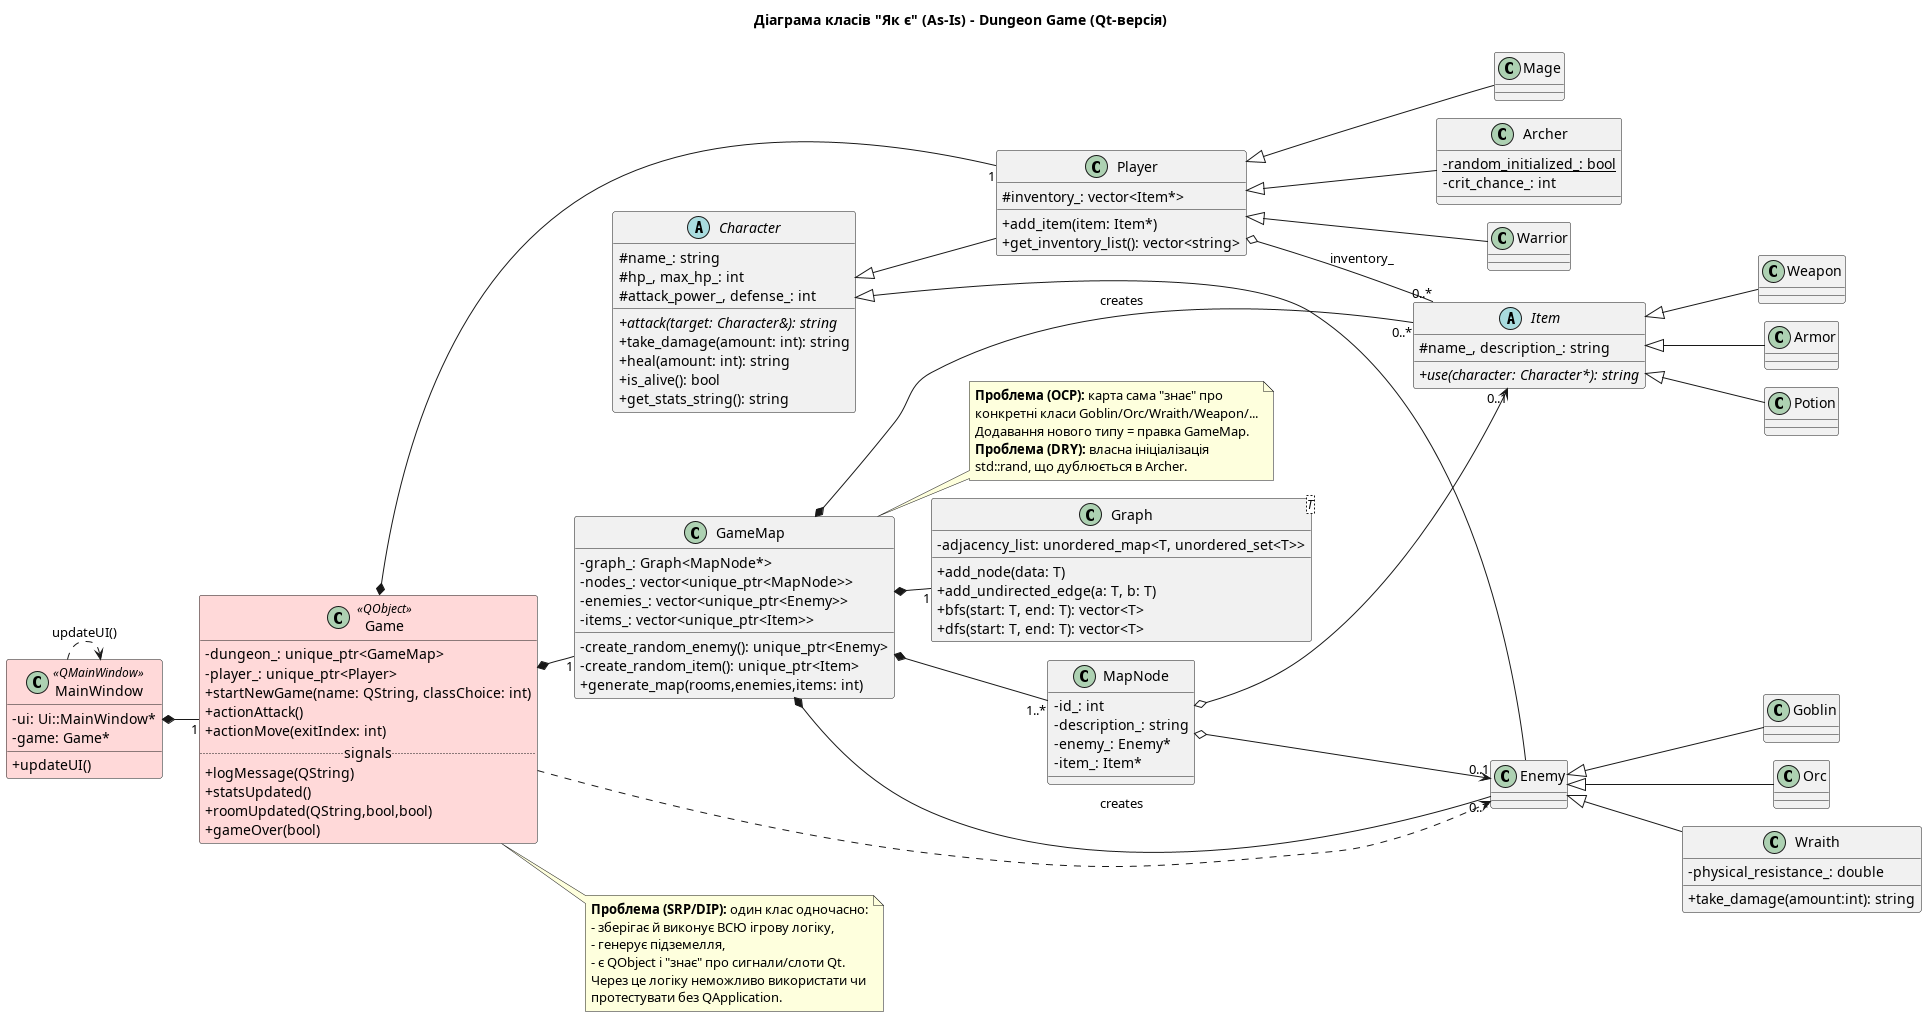

The diagram above was rendered by PlantUML. Its source (embedded in the PNG):
@startuml
!pragma layout smetana
title Діаграма класів "Як є" (As-Is) - Dungeon Game (Qt-версія)
skinparam classAttributeIconSize 0
left to right direction

abstract class Character {
  # name_: string
  # hp_, max_hp_: int
  # attack_power_, defense_: int
  + {abstract} attack(target: Character&): string
  + take_damage(amount: int): string
  + heal(amount: int): string
  + is_alive(): bool
  + get_stats_string(): string
}

class Player {
  # inventory_: vector<Item*>
  + add_item(item: Item*)
  + get_inventory_list(): vector<string>
}
class Warrior
class Mage
class Archer {
  - random_initialized_: bool {static}
  - crit_chance_: int
}

class Enemy
class Goblin
class Orc
class Wraith {
  - physical_resistance_: double
  + take_damage(amount:int): string
}

abstract class Item {
  # name_, description_: string
  + {abstract} use(character: Character*): string
}
class Weapon
class Armor
class Potion

class MapNode {
  - id_: int
  - description_: string
  - enemy_: Enemy*
  - item_: Item*
}

class "Graph<T>" as Graph {
  - adjacency_list: unordered_map<T, unordered_set<T>>
  + add_node(data: T)
  + add_undirected_edge(a: T, b: T)
  + bfs(start: T, end: T): vector<T>
  + dfs(start: T, end: T): vector<T>
}

class GameMap {
  - graph_: Graph<MapNode*>
  - nodes_: vector<unique_ptr<MapNode>>
  - enemies_: vector<unique_ptr<Enemy>>
  - items_: vector<unique_ptr<Item>>
  - create_random_enemy(): unique_ptr<Enemy>
  - create_random_item(): unique_ptr<Item>
  + generate_map(rooms,enemies,items: int)
}
note right of GameMap
  <b>Проблема (OCP):</b> карта сама "знає" про
  конкретні класи Goblin/Orc/Wraith/Weapon/...
  Додавання нового типу = правка GameMap.
  <b>Проблема (DRY):</b> власна ініціалізація
  std::rand, що дублюється в Archer.
end note

class Game <<QObject>> #FFD9D9 {
  - dungeon_: unique_ptr<GameMap>
  - player_: unique_ptr<Player>
  + startNewGame(name: QString, classChoice: int)
  + actionAttack()
  + actionMove(exitIndex: int)
  .. signals ..
  + logMessage(QString)
  + statsUpdated()
  + roomUpdated(QString,bool,bool)
  + gameOver(bool)
}
note right of Game
  <b>Проблема (SRP/DIP):</b> один клас одночасно:
  - зберігає й виконує ВСЮ ігрову логіку,
  - генерує підземелля,
  - є QObject і "знає" про сигнали/слоти Qt.
  Через це логіку неможливо використати чи
  протестувати без QApplication.
end note

class MainWindow <<QMainWindow>> #FFD9D9 {
  - ui: Ui::MainWindow*
  - game: Game*
  + updateUI()
}

Character <|-- Player
Character <|-- Enemy
Player <|-- Warrior
Player <|-- Mage
Player <|-- Archer
Enemy <|-- Goblin
Enemy <|-- Orc
Enemy <|-- Wraith

Item <|-- Weapon
Item <|-- Armor
Item <|-- Potion

Player o-- "0..*" Item : inventory_
MapNode o--> "0..1" Enemy
MapNode o--> "0..1" Item

GameMap *-- "1" Graph
GameMap *-- "1..*" MapNode
GameMap *-- "0..*" Enemy : creates >
GameMap *-- "0..*" Item : creates >

Game *-- "1" GameMap
Game *-- "1" Player
Game ..> Enemy
MainWindow *-- "1" Game
MainWindow ..> MainWindow : updateUI()

@enduml